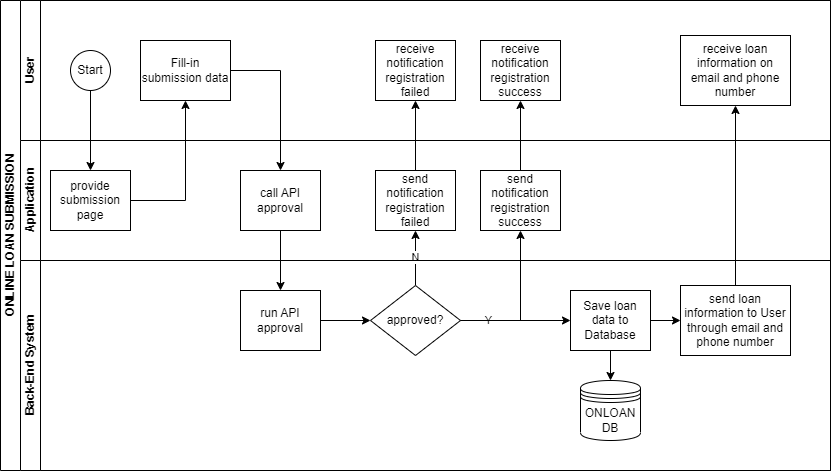

The diagram above was exported from draw.io. Its source (the exported page's mxGraphModel, read from the mxfile embedded in the PNG):
<mxGraphModel dx="868" dy="431" grid="1" gridSize="10" guides="1" tooltips="1" connect="1" arrows="1" fold="1" page="1" pageScale="1" pageWidth="827" pageHeight="1169" math="0" shadow="0">
  <root>
    <mxCell id="0" />
    <mxCell id="1" parent="0" />
    <mxCell id="dNxyNK7c78bLwvsdeMH5-19" value="ONLINE LOAN SUBMISSION" style="swimlane;html=1;childLayout=stackLayout;resizeParent=1;resizeParentMax=0;horizontal=0;startSize=20;horizontalStack=0;" parent="1" vertex="1">
      <mxGeometry x="120" y="120" width="830" height="470" as="geometry" />
    </mxCell>
    <mxCell id="dNxyNK7c78bLwvsdeMH5-20" value="User" style="swimlane;html=1;startSize=20;horizontal=0;" parent="dNxyNK7c78bLwvsdeMH5-19" vertex="1">
      <mxGeometry x="20" width="810" height="140" as="geometry" />
    </mxCell>
    <mxCell id="dNxyNK7c78bLwvsdeMH5-23" value="Start" style="ellipse;whiteSpace=wrap;html=1;" parent="dNxyNK7c78bLwvsdeMH5-20" vertex="1">
      <mxGeometry x="50" y="50" width="40" height="40" as="geometry" />
    </mxCell>
    <mxCell id="dNxyNK7c78bLwvsdeMH5-26" value="Fill-in submission data" style="rounded=0;whiteSpace=wrap;html=1;fontFamily=Helvetica;fontSize=12;fontColor=#000000;align=center;" parent="dNxyNK7c78bLwvsdeMH5-20" vertex="1">
      <mxGeometry x="120" y="40" width="90" height="60" as="geometry" />
    </mxCell>
    <mxCell id="--lRuUmpmdWySFHK8iQI-3" value="receive notification registration failed" style="rounded=0;whiteSpace=wrap;html=1;fontFamily=Helvetica;fontSize=12;fontColor=#000000;align=center;" parent="dNxyNK7c78bLwvsdeMH5-20" vertex="1">
      <mxGeometry x="355" y="40" width="80" height="60" as="geometry" />
    </mxCell>
    <mxCell id="--lRuUmpmdWySFHK8iQI-4" value="receive notification registration success" style="rounded=0;whiteSpace=wrap;html=1;fontFamily=Helvetica;fontSize=12;fontColor=#000000;align=center;" parent="dNxyNK7c78bLwvsdeMH5-20" vertex="1">
      <mxGeometry x="460" y="40" width="80" height="60" as="geometry" />
    </mxCell>
    <mxCell id="--lRuUmpmdWySFHK8iQI-6" value="receive loan information on email and phone number" style="rounded=0;whiteSpace=wrap;html=1;fontFamily=Helvetica;fontSize=12;fontColor=#000000;align=center;" parent="dNxyNK7c78bLwvsdeMH5-20" vertex="1">
      <mxGeometry x="660" y="35" width="110" height="70" as="geometry" />
    </mxCell>
    <mxCell id="dNxyNK7c78bLwvsdeMH5-25" value="" style="edgeStyle=orthogonalEdgeStyle;rounded=0;orthogonalLoop=1;jettySize=auto;html=1;" parent="dNxyNK7c78bLwvsdeMH5-19" source="dNxyNK7c78bLwvsdeMH5-23" target="dNxyNK7c78bLwvsdeMH5-24" edge="1">
      <mxGeometry relative="1" as="geometry" />
    </mxCell>
    <mxCell id="HkG4uxdXl_W_pFWsXjhA-15" value="N" style="edgeStyle=orthogonalEdgeStyle;rounded=0;orthogonalLoop=1;jettySize=auto;html=1;endArrow=classic;endFill=1;entryX=0.5;entryY=1;entryDx=0;entryDy=0;exitX=0.5;exitY=0;exitDx=0;exitDy=0;" parent="dNxyNK7c78bLwvsdeMH5-19" source="HkG4uxdXl_W_pFWsXjhA-1" target="HkG4uxdXl_W_pFWsXjhA-14" edge="1">
      <mxGeometry relative="1" as="geometry">
        <mxPoint x="500" y="430" as="sourcePoint" />
        <mxPoint x="536" y="430" as="targetPoint" />
      </mxGeometry>
    </mxCell>
    <mxCell id="HkG4uxdXl_W_pFWsXjhA-16" value="" style="edgeStyle=orthogonalEdgeStyle;rounded=0;orthogonalLoop=1;jettySize=auto;html=1;endArrow=classic;endFill=1;entryX=0.5;entryY=1;entryDx=0;entryDy=0;exitX=1;exitY=0.5;exitDx=0;exitDy=0;" parent="dNxyNK7c78bLwvsdeMH5-19" source="HkG4uxdXl_W_pFWsXjhA-1" target="2jiI557qIfOmoX-1A16W-9" edge="1">
      <mxGeometry relative="1" as="geometry">
        <mxPoint x="581" y="395" as="sourcePoint" />
        <mxPoint x="581" y="340" as="targetPoint" />
      </mxGeometry>
    </mxCell>
    <mxCell id="HkG4uxdXl_W_pFWsXjhA-23" value="Y" style="edgeLabel;html=1;align=center;verticalAlign=middle;resizable=0;points=[];" parent="HkG4uxdXl_W_pFWsXjhA-16" vertex="1" connectable="0">
      <mxGeometry x="-0.641" y="1" relative="1" as="geometry">
        <mxPoint as="offset" />
      </mxGeometry>
    </mxCell>
    <mxCell id="dNxyNK7c78bLwvsdeMH5-21" value="Application" style="swimlane;html=1;startSize=20;horizontal=0;" parent="dNxyNK7c78bLwvsdeMH5-19" vertex="1">
      <mxGeometry x="20" y="140" width="810" height="120" as="geometry" />
    </mxCell>
    <mxCell id="dNxyNK7c78bLwvsdeMH5-24" value="provide submission page" style="rounded=0;whiteSpace=wrap;html=1;fontFamily=Helvetica;fontSize=12;fontColor=#000000;align=center;" parent="dNxyNK7c78bLwvsdeMH5-21" vertex="1">
      <mxGeometry x="30" y="30" width="80" height="60" as="geometry" />
    </mxCell>
    <mxCell id="HkG4uxdXl_W_pFWsXjhA-11" value="call API approval" style="rounded=0;whiteSpace=wrap;html=1;fontFamily=Helvetica;fontSize=12;fontColor=#000000;align=center;" parent="dNxyNK7c78bLwvsdeMH5-21" vertex="1">
      <mxGeometry x="220" y="30" width="80" height="60" as="geometry" />
    </mxCell>
    <mxCell id="HkG4uxdXl_W_pFWsXjhA-14" value="send notification registration failed" style="rounded=0;whiteSpace=wrap;html=1;fontFamily=Helvetica;fontSize=12;fontColor=#000000;align=center;" parent="dNxyNK7c78bLwvsdeMH5-21" vertex="1">
      <mxGeometry x="355" y="30" width="80" height="60" as="geometry" />
    </mxCell>
    <mxCell id="2jiI557qIfOmoX-1A16W-9" value="send notification registration success" style="rounded=0;whiteSpace=wrap;html=1;fontFamily=Helvetica;fontSize=12;fontColor=#000000;align=center;" parent="dNxyNK7c78bLwvsdeMH5-21" vertex="1">
      <mxGeometry x="460" y="30" width="80" height="60" as="geometry" />
    </mxCell>
    <mxCell id="2jiI557qIfOmoX-1A16W-2" style="edgeStyle=orthogonalEdgeStyle;rounded=0;orthogonalLoop=1;jettySize=auto;html=1;endArrow=classic;endFill=1;exitX=0.5;exitY=1;exitDx=0;exitDy=0;" parent="dNxyNK7c78bLwvsdeMH5-19" source="HkG4uxdXl_W_pFWsXjhA-11" target="HkG4uxdXl_W_pFWsXjhA-10" edge="1">
      <mxGeometry relative="1" as="geometry">
        <mxPoint x="344" y="110" as="sourcePoint" />
        <mxPoint x="344" y="180" as="targetPoint" />
      </mxGeometry>
    </mxCell>
    <mxCell id="dNxyNK7c78bLwvsdeMH5-22" value="Back-End System" style="swimlane;html=1;startSize=20;horizontal=0;" parent="dNxyNK7c78bLwvsdeMH5-19" vertex="1">
      <mxGeometry x="20" y="260" width="810" height="210" as="geometry" />
    </mxCell>
    <mxCell id="HkG4uxdXl_W_pFWsXjhA-10" value="run API approval" style="rounded=0;whiteSpace=wrap;html=1;fontFamily=Helvetica;fontSize=12;fontColor=#000000;align=center;" parent="dNxyNK7c78bLwvsdeMH5-22" vertex="1">
      <mxGeometry x="220" y="30" width="80" height="60" as="geometry" />
    </mxCell>
    <mxCell id="HkG4uxdXl_W_pFWsXjhA-1" value="approved?" style="rhombus;whiteSpace=wrap;html=1;fontFamily=Helvetica;fontSize=12;fontColor=#000000;align=center;" parent="dNxyNK7c78bLwvsdeMH5-22" vertex="1">
      <mxGeometry x="350" y="25" width="90" height="70" as="geometry" />
    </mxCell>
    <mxCell id="HkG4uxdXl_W_pFWsXjhA-24" value="Save loan data to Database" style="rounded=0;whiteSpace=wrap;html=1;fontFamily=Helvetica;fontSize=12;fontColor=#000000;align=center;" parent="dNxyNK7c78bLwvsdeMH5-22" vertex="1">
      <mxGeometry x="550" y="30" width="80" height="60" as="geometry" />
    </mxCell>
    <mxCell id="HkG4uxdXl_W_pFWsXjhA-30" value="ONLOAN DB" style="shape=datastore;whiteSpace=wrap;html=1;" parent="dNxyNK7c78bLwvsdeMH5-22" vertex="1">
      <mxGeometry x="560" y="120" width="60" height="60" as="geometry" />
    </mxCell>
    <mxCell id="HkG4uxdXl_W_pFWsXjhA-31" value="" style="edgeStyle=orthogonalEdgeStyle;rounded=0;orthogonalLoop=1;jettySize=auto;html=1;endArrow=classic;endFill=1;exitX=0.5;exitY=1;exitDx=0;exitDy=0;entryX=0.5;entryY=0;entryDx=0;entryDy=0;" parent="dNxyNK7c78bLwvsdeMH5-22" source="HkG4uxdXl_W_pFWsXjhA-24" target="HkG4uxdXl_W_pFWsXjhA-30" edge="1">
      <mxGeometry relative="1" as="geometry">
        <mxPoint x="646" y="90" as="sourcePoint" />
        <mxPoint x="646" y="120" as="targetPoint" />
      </mxGeometry>
    </mxCell>
    <mxCell id="--lRuUmpmdWySFHK8iQI-2" style="edgeStyle=orthogonalEdgeStyle;rounded=0;orthogonalLoop=1;jettySize=auto;html=1;endArrow=classic;endFill=1;exitX=1;exitY=0.5;exitDx=0;exitDy=0;entryX=0;entryY=0.5;entryDx=0;entryDy=0;" parent="dNxyNK7c78bLwvsdeMH5-22" source="HkG4uxdXl_W_pFWsXjhA-10" target="HkG4uxdXl_W_pFWsXjhA-1" edge="1">
      <mxGeometry relative="1" as="geometry">
        <mxPoint x="440" y="-20" as="sourcePoint" />
        <mxPoint x="440" y="40" as="targetPoint" />
      </mxGeometry>
    </mxCell>
    <mxCell id="HkG4uxdXl_W_pFWsXjhA-28" value="" style="edgeStyle=orthogonalEdgeStyle;rounded=0;orthogonalLoop=1;jettySize=auto;html=1;endArrow=classic;endFill=1;exitX=1;exitY=0.5;exitDx=0;exitDy=0;" parent="dNxyNK7c78bLwvsdeMH5-22" source="HkG4uxdXl_W_pFWsXjhA-1" target="HkG4uxdXl_W_pFWsXjhA-24" edge="1">
      <mxGeometry relative="1" as="geometry">
        <mxPoint x="711" y="-80" as="sourcePoint" />
        <mxPoint x="766" y="60" as="targetPoint" />
      </mxGeometry>
    </mxCell>
    <mxCell id="HkG4uxdXl_W_pFWsXjhA-2" value="send loan information to User through email and phone number" style="rounded=0;whiteSpace=wrap;html=1;fontFamily=Helvetica;fontSize=12;fontColor=#000000;align=center;" parent="dNxyNK7c78bLwvsdeMH5-22" vertex="1">
      <mxGeometry x="660" y="25" width="110" height="70" as="geometry" />
    </mxCell>
    <mxCell id="--lRuUmpmdWySFHK8iQI-5" value="" style="edgeStyle=orthogonalEdgeStyle;rounded=0;orthogonalLoop=1;jettySize=auto;html=1;endArrow=classic;endFill=1;exitX=1;exitY=0.5;exitDx=0;exitDy=0;entryX=0;entryY=0.5;entryDx=0;entryDy=0;" parent="dNxyNK7c78bLwvsdeMH5-22" source="HkG4uxdXl_W_pFWsXjhA-24" target="HkG4uxdXl_W_pFWsXjhA-2" edge="1">
      <mxGeometry relative="1" as="geometry">
        <mxPoint x="450" y="70" as="sourcePoint" />
        <mxPoint x="560" y="70" as="targetPoint" />
      </mxGeometry>
    </mxCell>
    <mxCell id="HkG4uxdXl_W_pFWsXjhA-8" style="edgeStyle=orthogonalEdgeStyle;rounded=0;orthogonalLoop=1;jettySize=auto;html=1;endArrow=classic;endFill=1;entryX=0.5;entryY=1;entryDx=0;entryDy=0;" parent="dNxyNK7c78bLwvsdeMH5-19" source="dNxyNK7c78bLwvsdeMH5-24" target="dNxyNK7c78bLwvsdeMH5-26" edge="1">
      <mxGeometry relative="1" as="geometry">
        <mxPoint x="290" y="-20" as="sourcePoint" />
        <mxPoint x="175" y="200" as="targetPoint" />
      </mxGeometry>
    </mxCell>
    <mxCell id="HkG4uxdXl_W_pFWsXjhA-9" style="edgeStyle=orthogonalEdgeStyle;rounded=0;orthogonalLoop=1;jettySize=auto;html=1;endArrow=classic;endFill=1;" parent="dNxyNK7c78bLwvsdeMH5-19" source="dNxyNK7c78bLwvsdeMH5-26" target="HkG4uxdXl_W_pFWsXjhA-11" edge="1">
      <mxGeometry relative="1" as="geometry">
        <mxPoint x="490" y="100" as="sourcePoint" />
        <mxPoint x="294" y="70" as="targetPoint" />
      </mxGeometry>
    </mxCell>
    <mxCell id="--lRuUmpmdWySFHK8iQI-7" value="" style="edgeStyle=orthogonalEdgeStyle;rounded=0;orthogonalLoop=1;jettySize=auto;html=1;endArrow=classic;endFill=1;exitX=0.5;exitY=0;exitDx=0;exitDy=0;entryX=0.5;entryY=1;entryDx=0;entryDy=0;" parent="dNxyNK7c78bLwvsdeMH5-19" source="HkG4uxdXl_W_pFWsXjhA-14" target="--lRuUmpmdWySFHK8iQI-3" edge="1">
      <mxGeometry relative="1" as="geometry">
        <mxPoint x="660" y="330" as="sourcePoint" />
        <mxPoint x="690" y="330" as="targetPoint" />
      </mxGeometry>
    </mxCell>
    <mxCell id="--lRuUmpmdWySFHK8iQI-8" value="" style="edgeStyle=orthogonalEdgeStyle;rounded=0;orthogonalLoop=1;jettySize=auto;html=1;endArrow=classic;endFill=1;exitX=0.5;exitY=0;exitDx=0;exitDy=0;entryX=0.5;entryY=1;entryDx=0;entryDy=0;" parent="dNxyNK7c78bLwvsdeMH5-19" source="2jiI557qIfOmoX-1A16W-9" target="--lRuUmpmdWySFHK8iQI-4" edge="1">
      <mxGeometry relative="1" as="geometry">
        <mxPoint x="425" y="180" as="sourcePoint" />
        <mxPoint x="425" y="110" as="targetPoint" />
      </mxGeometry>
    </mxCell>
    <mxCell id="--lRuUmpmdWySFHK8iQI-9" value="" style="edgeStyle=orthogonalEdgeStyle;rounded=0;orthogonalLoop=1;jettySize=auto;html=1;endArrow=classic;endFill=1;exitX=0.5;exitY=0;exitDx=0;exitDy=0;" parent="dNxyNK7c78bLwvsdeMH5-19" source="HkG4uxdXl_W_pFWsXjhA-2" target="--lRuUmpmdWySFHK8iQI-6" edge="1">
      <mxGeometry relative="1" as="geometry">
        <mxPoint x="530" y="180" as="sourcePoint" />
        <mxPoint x="530" y="110" as="targetPoint" />
      </mxGeometry>
    </mxCell>
  </root>
</mxGraphModel>